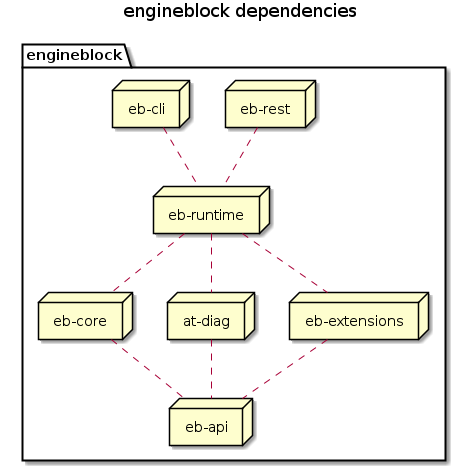

The diagram above was rendered by PlantUML. Its source (embedded in the PNG):
@startuml
title engineblock dependencies
'node engineblock
'node defaults as "project-defaults"

folder engineblock {
node diag as "at-diag"
node api as "eb-api"
node core as "eb-core"
node rest as "eb-rest"
node runtime as "eb-runtime"
node cli as "eb-cli"
node extensions as "eb-extensions"
cli .. runtime
rest .. runtime
runtime .. core
runtime .. diag
runtime .. extensions
extensions .. api
core .. api
diag .. api
}

@enduml